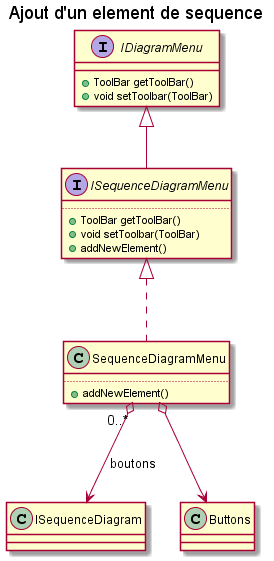

The diagram above was rendered by PlantUML. Its source (embedded in the PNG):
@startuml
title Ajout d'un element de sequence
interface IDiagramMenu {
   
   +ToolBar getToolBar()
   +void setToolbar(ToolBar)
}
interface ISequenceDiagramMenu implements IDiagramMenu { 
        ..
        +ToolBar getToolBar()
        +void setToolbar(ToolBar)
	+addNewElement()
}
class SequenceDiagramMenu implements ISequenceDiagramMenu {
       ..
       +addNewElement()
}
   SequenceDiagramMenu "0..*" o--> ISequenceDiagram : boutons
   SequenceDiagramMenu o--> Buttons 
@enduml